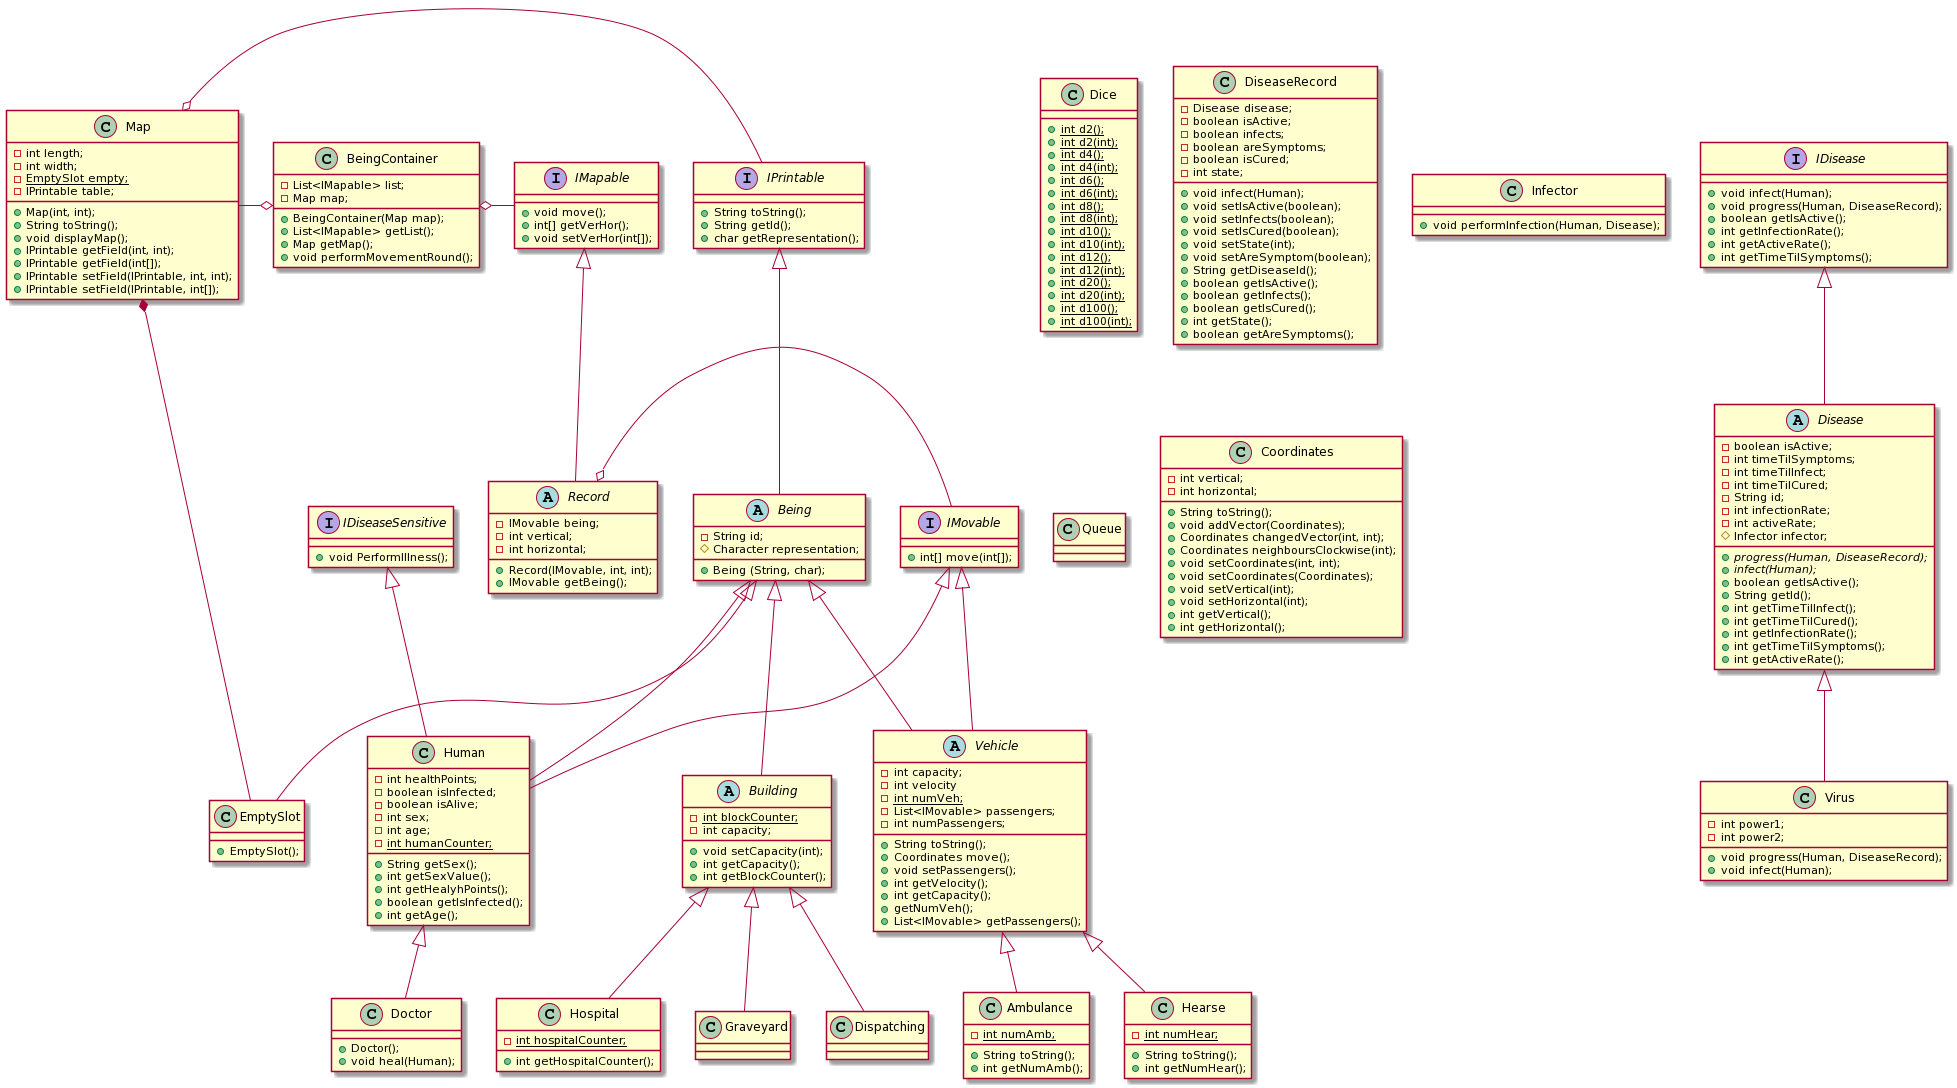

The diagram above was rendered by PlantUML. Its source (embedded in the PNG):
@startuml
class Map
{
- int length;
- int width;
- {static} EmptySlot empty;
- IPrintable table;
+ Map(int, int);
+ String toString();
+ void displayMap();
+ IPrintable getField(int, int);
+ IPrintable getField(int[]);
+ IPrintable setField(IPrintable, int, int);
+ IPrintable setField(IPrintable, int[]);
}

interface IPrintable
{
+ String toString();
+ String getId();
+ char getRepresentation();
}

abstract class Being
{
- String id;
# Character representation;
+ Being (String, char);
}

abstract class Record
{
- IMovable being;
- int vertical;
- int horizontal;
+ Record(IMovable, int, int);
+ IMovable getBeing();
}

interface IMapable
{
+ void move();
+ int[] getVerHor();
+ void setVerHor(int[]);
}

class BeingContainer
{
- List<IMapable> list;
- Map map;
+ BeingContainer(Map map);
+ List<IMapable> getList();
+ Map getMap();
+ void performMovementRound();
}

class EmptySlot
{
+ EmptySlot();
}

interface IDiseaseSensitive
{
+ void PerformIllness();
}

interface IMovable
{
+ int[] move(int[]);
}

class Human
{
- int healthPoints;
- boolean isInfected;
- boolean isAlive;
- int sex;
-  int age;
- {static} int humanCounter;
+ String getSex();
+ int getSexValue();
+ int getHealyhPoints();
+ boolean getIsInfected();
+ int getAge();
}

class Dice
{
+ {static} int d2();
+ {static} int d2(int);
+ {static} int d4();
+ {static} int d4(int);
+ {static} int d6();
+ {static} int d6(int);
+ {static} int d8();
+ {static} int d8(int);
+ {static} int d10();
+ {static} int d10(int);
+ {static} int d12();
+ {static} int d12(int);
+ {static} int d20();
+ {static} int d20(int);
+ {static} int d100();
+ {static} int d100(int);
}

class Doctor
{
+ Doctor();
+ void heal(Human);
}

abstract class Vehicle
{
- int capacity;
- int velocity
- {static} int numVeh;
- List<IMovable> passengers;
- int numPassengers;
+ String toString();
+ Coordinates move();
+ void setPassengers();
+ int getVelocity();
+ int getCapacity();
+ getNumVeh();
+ List<IMovable> getPassengers();
}

abstract class Building
{
    - {static} int blockCounter;
    - int capacity;
    + void setCapacity(int);
    + int getCapacity();
    + int getBlockCounter();
}

class Ambulance
{
    - {static} int numAmb;
    + String toString();
    + int getNumAmb();
}

class Hearse 
{
    - {static} int numHear;
    + String toString();
    + int getNumHear();
}

class Hospital
{
    - {static} int hospitalCounter;
    + int getHospitalCounter();

}

class Graveyard
{

}

class Dispatching
{

}

abstract class Disease 
{
    - boolean isActive;
    - int timeTilSymptoms;
    - int timeTilInfect;
    - int timeTilCured;
    - String id;
    - int infectionRate;
    - int activeRate;
    # Infector infector;
    + {abstract} progress(Human, DiseaseRecord);
    + {abstract} infect(Human);
    + boolean getIsActive();
    + String getId();
    + int getTimeTilInfect();
    + int getTimeTilCured();
    + int getInfectionRate();
    + int getTimeTilSymptoms();
    + int getActiveRate();
}

class DiseaseRecord 
{
    - Disease disease;
    - boolean isActive;
    - boolean infects;
    - boolean areSymptoms;
    - boolean isCured;
    - int state;
    + void infect(Human);
    + void setIsActive(boolean);
    + void setInfects(boolean);
    + void setIsCured(boolean);
    + void setState(int);
    + void setAreSymptom(boolean);
    + String getDiseaseId();
    + boolean getIsActive();
    + boolean getInfects();
    + boolean getIsCured();
    + int getState();
    + boolean getAreSymptoms(); 
}

interface IDisease 
{
    + void infect(Human);
    + void progress(Human, DiseaseRecord);
    + boolean getIsActive();
    + int getInfectionRate();
    + int getActiveRate();
    + int getTimeTilSymptoms();
}

class Infector 
{
    + void performInfection(Human, Disease);
}

class Virus
{
    - int power1;
    - int power2;
    + void progress(Human, DiseaseRecord);
    +void infect(Human);
}

class Queue 
{

}

class Coordinates 
{
    - int vertical;
    - int horizontal;
    + String toString();
    + void addVector(Coordinates);
    + Coordinates changedVector(int, int);
    + Coordinates neighboursClockwise(int);
    + void setCoordinates(int, int);
    + void setCoordinates(Coordinates);
    + void setVertical(int);
    + void setHorizontal(int);
    + int getVertical();
    + int getHorizontal();
}

Map o- IPrintable
IPrintable <|-- Being
Being <|-- EmptySlot
IMapable <|-- Record
BeingContainer o- IMapable
Being <|-- Human
IMovable <|-- Human
IDiseaseSensitive <|-- Human
IMovable -o Record
Map *- EmptySlot
Map -o BeingContainer
Human <|-- Doctor
Being <|-- Vehicle
IMovable <|-- Vehicle
Vehicle <|-- Ambulance
Vehicle <|-- Hearse
Being <|-- Building
Building <|-- Hospital
Building <|-- Graveyard
Building <|-- Dispatching
IDisease <|-- Disease
Disease <|-- Virus
@enduml